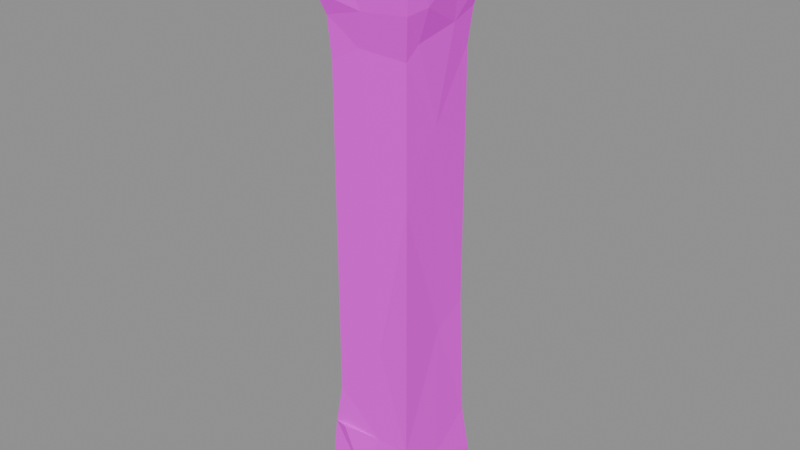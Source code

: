 # Source: wall.stone.t.blend  (saved by Blender 5.2.45; exported with 4.5.12 LTS)
import bpy
from mathutils import Matrix  # noqa: F401  (used for matrix-valued properties, if any)

bpy.ops.wm.read_factory_settings(use_empty=True)
scene = bpy.context.scene
scene.name = 'Scene'

# ---- images (referenced by path relative to the original .blend; pixels are not part of the script)
import os
ASSET_DIR = os.environ.get("B2B_ASSET_DIR", "")  # directory of the original .blend (textures are referenced by path, not embedded)
HERE = os.path.dirname(os.path.abspath(__file__))  # packed textures are extracted next to this script under _unpacked/

def load_image(name, relpath, width, height, colorspace="sRGB"):
    """Load a texture the original file referenced (path relative to the .blend, or extracted next to this script)."""
    p = next((c for c in (os.path.join(HERE, relpath), os.path.join(ASSET_DIR, relpath)) if relpath and os.path.exists(c)), "")
    if p:
        img = bpy.data.images.load(p, check_existing=True)
        img.name = name
    else:  # same state as the original file: an image datablock whose file is absent (Cycles renders it pink)
        img = bpy.data.images.new(name, width, height)
        img.source = "FILE"
        img.filepath = "//" + (relpath or name)
    img.colorspace_settings.name = colorspace
    return img
img_palette_png = load_image('palette.png', 'palette.png', 1024, 1024, 'sRGB')

# ---- materials (node trees are filled in below, after node groups)
mat_palette = bpy.data.materials.new('palette')

# ---- material node trees
mat_palette.use_nodes = True; mat_palette.node_tree.nodes.clear()
_N = mat_palette.node_tree.nodes; _L = mat_palette.node_tree.links
n0 = _N.new('ShaderNodeBsdfPrincipled'); n0.name = 'Principled BSDF'; n0.location = (-200, 100)
n0.inputs[2].default_value = 0.9
n0.inputs[10].default_value = 0.005
n1 = _N.new('ShaderNodeOutputMaterial'); n1.name = 'Material Output'; n1.location = (200, 100)
n2 = _N.new('ShaderNodeTexImage'); n2.name = 'Image Texture'; n2.location = (0, 0)
n2.image = img_palette_png
n2.interpolation = 'Closest'
_L.new(n0.outputs[0], n1.inputs[0])
_L.new(n2.outputs[0], n0.inputs[0])
n1.is_active_output = True

# ---- meshes
me_t = bpy.data.meshes.new('t')
me_t.from_pydata([(-0.2422, -0.2409, 0.06914), (0.04373, -0.2404, 0.0005037), (-0.03414, -0.242, 0.1983), (-0.2421, -0.051, 0.1863), (0.02855, -0.01991, 6.08e-06), (-0.2214, -0.2175, 0.4358), (-0.1513, -0.2371, 0.4452), (-0.242, -0.2429, 2.577), (-0.2266, -0.09651, 2.53), (-0.2499, -0.25, 2.967), (-0.01555, -0.2252, 2.531), (-0.02629, -0.2493, 2.944), (-0.2406, -0.04007, 0.0001425), (-0.2183, -0.04207, 0.4772), (-0.005585, 0.04307, 3.0), (-0.2491, 0.1311, 2.683), (-0.2389, 0.1299, 2.567), (-0.2499, 0.1802, 2.989), (-0.2389, 0.2308, 0.3935), (-0.2476, 0.2248, 2.578), (-0.233, 0.2439, 2.571), (-0.2499, 0.2493, 2.98), (-0.2423, 0.2418, 0.04417), (-0.0271, 0.2405, 0.001102), (0.01238, 0.2413, 0.2047), (0.01754, 0.2364, 0.4399), (-0.25, 0.25, 2.752), (-0.1186, 0.2432, 2.636), (-0.2486, 0.2477, 2.755), (-0.02864, 0.2492, 2.986), (-0.2142, 0.1973, 2.492), (-0.2002, 0.1996, 0.5218), (0.25, -0.25, 2.89), (0.04959, -0.2188, 0.4536), (-0.1959, -0.2018, 0.636), (0.04631, -0.2003, 0.936), (-0.2023, -0.07085, 0.8491), (-0.1998, -0.2, 1.493), (-0.002949, -0.2005, 1.836), (-0.2, 0.02383, 1.783), (-0.2007, -0.2008, 2.284), (-0.2006, 0.02131, 2.349), (-0.04845, -0.2017, 2.367), (-0.212, -0.2135, 2.48), (-0.1691, 0.001569, 2.499), (-0.1851, 0.2017, 0.8875), (-0.201, 0.2008, 1.729), (-0.1939, 0.1995, 2.335), (0.0587, 0.2009, 0.5592), (0.02795, 0.2007, 1.693), (0.102, 0.2083, 2.442), (-0.09834, 0.2151, 2.496), (0.0671, -0.191, 2.499), (0.09922, -0.2499, 2.989), (0.1469, 0.1011, 2.499), (0.1794, 0.2448, 2.636), (0.2271, -0.2283, 2.555), (0.2459, 0.2444, 2.647), (0.2246, -0.2245, 0.4591), (0.2016, -0.1985, 1.714), (0.2499, 0.01308, 2.987), (0.2015, 0.2015, 1.097), (0.1984, -0.199, 2.357), (0.2296, 0.001632, 0.3372), (0.2001, 0.03397, 1.007), (0.2023, -0.007663, 2.033), (0.2066, -0.1322, 2.419), (0.2138, 0.09164, 2.462), (0.2198, 0.2163, 0.4683), (0.2009, 0.2003, 2.341), (0.2156, 0.2155, 2.506), (0.2438, -0.1174, 2.571), (0.2413, -0.04905, 0.002061), (0.2421, -0.2406, 0.0), (0.2489, -0.2299, 2.989), (0.2493, 0.06922, 2.704), (0.249, 0.2355, 2.985), (0.242, 0.2421, 1.979e-05), (0.2424, 0.2421, 0.2352)], [], [(0, 2, 1), (1, 4, 0), (0, 3, 5), (0, 5, 2), (5, 6, 2), (7, 9, 8), (7, 10, 9), (0, 12, 3), (0, 4, 12), (5, 3, 13), (8, 9, 15), (8, 15, 16), (15, 9, 17), (9, 14, 17), (3, 18, 13), (8, 15, 19), (16, 8, 19), (16, 19, 20), (12, 22, 3), (12, 23, 22), (12, 4, 23), (22, 23, 24), (3, 22, 18), (22, 24, 18), (18, 24, 25), (16, 15, 20), (20, 15, 26), (20, 26, 27), (19, 15, 28), (19, 28, 20), (28, 27, 20), (15, 21, 28), (28, 21, 27), (15, 21, 26), (26, 21, 27), (21, 29, 27), (15, 17, 21), (17, 14, 29), (17, 29, 21), (18, 31, 13), (20, 30, 16), (5, 13, 34), (34, 33, 5), (34, 36, 37), (34, 37, 35), (35, 37, 38), (36, 39, 37), (37, 39, 40), (37, 40, 38), (40, 39, 41), (40, 42, 38), (40, 41, 43), (40, 43, 42), (43, 10, 42), (41, 8, 43), (10, 44, 43), (43, 44, 8), (43, 7, 8), (43, 10, 7), (13, 36, 34), (41, 30, 8), (8, 44, 30), (30, 8, 16), (13, 31, 36), (31, 45, 36), (31, 48, 45), (36, 45, 39), (45, 46, 39), (45, 49, 46), (39, 46, 41), (46, 49, 47), (46, 47, 41), (41, 47, 30), (47, 50, 30), (30, 50, 51), (30, 44, 51), (20, 51, 30), (31, 18, 25), (31, 25, 48), (51, 20, 27), (34, 35, 33), (6, 5, 33), (10, 32, 9), (48, 49, 45), (10, 52, 44), (47, 49, 50), (32, 53, 9), (9, 53, 14), (6, 33, 2), (44, 54, 51), (9, 10, 11), (51, 27, 55), (51, 55, 50), (54, 50, 51), (10, 56, 32), (10, 32, 11), (55, 57, 50), (27, 29, 55), (42, 62, 38), (10, 56, 42), (10, 56, 52), (63, 64, 68), (68, 64, 61), (68, 61, 48), (48, 25, 68), (54, 70, 50), (33, 35, 58), (63, 58, 64), (35, 59, 58), (58, 59, 64), (35, 38, 59), (59, 65, 64), (38, 62, 59), (59, 62, 65), (65, 62, 66), (42, 56, 62), (62, 56, 66), (52, 56, 66), (66, 71, 56), (52, 66, 54), (54, 66, 67), (66, 67, 71), (65, 66, 67), (48, 61, 49), (64, 65, 61), (65, 69, 61), (49, 61, 69), (65, 67, 69), (49, 69, 50), (69, 67, 70), (69, 70, 50), (54, 67, 70), (50, 57, 70), (67, 70, 57), (25, 24, 68), (1, 2, 73), (1, 73, 4), (73, 2, 58), (73, 58, 63), (2, 33, 58), (56, 71, 32), (32, 74, 53), (53, 74, 14), (73, 72, 4), (73, 63, 72), (71, 75, 32), (14, 74, 60), (32, 60, 74), (32, 75, 60), (71, 67, 75), (75, 76, 60), (14, 60, 76), (67, 57, 75), (75, 57, 76), (4, 77, 23), (23, 77, 24), (4, 72, 77), (72, 63, 78), (72, 78, 77), (24, 77, 78), (63, 68, 78), (24, 78, 68), (55, 76, 57), (14, 76, 29), (29, 76, 55)])
_uv = me_t.uv_layers.new(name='UVMap')
_uv.uv.foreach_set('vector', [0.5625, 0.9444, 0.5625, 0.9444, 0.5625, 0.9444, 0.5625, 0.9444, 0.5625, 0.9444, 0.5625, 0.9444, 0.5625, 0.9444, 0.5625, 0.9444, 0.5625, 0.9444, 0.5625, 0.9444, 0.5625, 0.9444, 0.5625, 0.9444, 0.5625, 0.9444, 0.5625, 0.9444, 0.5625, 0.9444, 0.4375, 0.9444, 0.4375, 0.9444, 0.4375, 0.9444, 0.4375, 0.9444, 0.4375, 0.9444, 0.4375, 0.9444, 0.5625, 0.9444, 0.5625, 0.9444, 0.5625, 0.9444, 0.5625, 0.9444, 0.5625, 0.9444, 0.5625, 0.9444, 0.5625, 0.9444, 0.5625, 0.9444, 0.5625, 0.9444, 0.4375, 0.9444, 0.4375, 0.9444, 0.4375, 0.9444, 0.5625, 0.9444, 0.5625, 0.9444, 0.5625, 0.9444, 0.4375, 0.9444, 0.4375, 0.9444, 0.4375, 0.9444, 0.3125, 0.9444, 0.3125, 0.9444, 0.3125, 0.9444, 0.6875, 0.9444, 0.6875, 0.9444, 0.6875, 0.9444, 0.5625, 0.9444, 0.5625, 0.9444, 0.5625, 0.9444, 0.5625, 0.9444, 0.5625, 0.9444, 0.5625, 0.9444, 0.5625, 0.9444, 0.5625, 0.9444, 0.5625, 0.9444, 0.5625, 0.9444, 0.5625, 0.9444, 0.5625, 0.9444, 0.5625, 0.9444, 0.5625, 0.9444, 0.5625, 0.9444, 0.5625, 0.9444, 0.5625, 0.9444, 0.5625, 0.9444, 0.5625, 0.9444, 0.5625, 0.9444, 0.5625, 0.9444, 0.5625, 0.9444, 0.5625, 0.9444, 0.5625, 0.9444, 0.5625, 0.9444, 0.5625, 0.9444, 0.5625, 0.9444, 0.5625, 0.9444, 0.5625, 0.9444, 0.5625, 0.9444, 0.5625, 0.9444, 0.5625, 0.9444, 0.5625, 0.9444, 0.5625, 0.9444, 0.5625, 0.9444, 0.5625, 0.9444, 0.5625, 0.9444, 0.5625, 0.9444, 0.5625, 0.9444, 0.5625, 0.9444, 0.5625, 0.9444, 0.5625, 0.9444, 0.5625, 0.9444, 0.5625, 0.9444, 0.5625, 0.9444, 0.5625, 0.9444, 0.5625, 0.9444, 0.5625, 0.9444, 0.4375, 0.9444, 0.4375, 0.9444, 0.4375, 0.9444, 0.5625, 0.9444, 0.5625, 0.9444, 0.5625, 0.9444, 0.4375, 0.9444, 0.4375, 0.9444, 0.4375, 0.9444, 0.5625, 0.9444, 0.5625, 0.9444, 0.5625, 0.9444, 0.4375, 0.9444, 0.4375, 0.9444, 0.4375, 0.9444, 0.4375, 0.9444, 0.4375, 0.9444, 0.4375, 0.9444, 0.3125, 0.9444, 0.3125, 0.9444, 0.3125, 0.9444, 0.3125, 0.9444, 0.3125, 0.9444, 0.3125, 0.9444, 0.6875, 0.9444, 0.6875, 0.9444, 0.6875, 0.9444, 0.5625, 0.9444, 0.5625, 0.9444, 0.5625, 0.9444, 0.5625, 0.9444, 0.5625, 0.9444, 0.5625, 0.9444, 0.5625, 0.9444, 0.5625, 0.9444, 0.5625, 0.9444, 0.4375, 0.9444, 0.4375, 0.9444, 0.4375, 0.9444, 0.4375, 0.9444, 0.4375, 0.9444, 0.4375, 0.9444, 0.4375, 0.9444, 0.4375, 0.9444, 0.4375, 0.9444, 0.5625, 0.9444, 0.5625, 0.9444, 0.5625, 0.9444, 0.4375, 0.9444, 0.4375, 0.9444, 0.4375, 0.9444, 0.4375, 0.9444, 0.4375, 0.9444, 0.4375, 0.9444, 0.5625, 0.9444, 0.5625, 0.9444, 0.5625, 0.9444, 0.5625, 0.9444, 0.5625, 0.9444, 0.5625, 0.9444, 0.5625, 0.9444, 0.5625, 0.9444, 0.5625, 0.9444, 0.5625, 0.9444, 0.5625, 0.9444, 0.5625, 0.9444, 0.4375, 0.9444, 0.4375, 0.9444, 0.4375, 0.9444, 0.4375, 0.9444, 0.4375, 0.9444, 0.4375, 0.9444, 0.4375, 0.9444, 0.4375, 0.9444, 0.4375, 0.9444, 0.4375, 0.9444, 0.4375, 0.9444, 0.4375, 0.9444, 0.4375, 0.9444, 0.4375, 0.9444, 0.4375, 0.9444, 0.4375, 0.9444, 0.4375, 0.9444, 0.4375, 0.9444, 0.5625, 0.9444, 0.5625, 0.9444, 0.5625, 0.9444, 0.5625, 0.9444, 0.5625, 0.9444, 0.5625, 0.9444, 0.5625, 0.9444, 0.5625, 0.9444, 0.5625, 0.9444, 0.5625, 0.9444, 0.5625, 0.9444, 0.5625, 0.9444, 0.6875, 0.9444, 0.6875, 0.9444, 0.6875, 0.9444, 0.5625, 0.9444, 0.5625, 0.9444, 0.5625, 0.9444, 0.6875, 0.9444, 0.6875, 0.9444, 0.6875, 0.9444, 0.5625, 0.9444, 0.5625, 0.9444, 0.5625, 0.9444, 0.5625, 0.9444, 0.5625, 0.9444, 0.5625, 0.9444, 0.5625, 0.9444, 0.5625, 0.9444, 0.5625, 0.9444, 0.5625, 0.9444, 0.5625, 0.9444, 0.5625, 0.9444, 0.5625, 0.9444, 0.5625, 0.9444, 0.5625, 0.9444, 0.4375, 0.9444, 0.4375, 0.9444, 0.4375, 0.9444, 0.4375, 0.9444, 0.4375, 0.9444, 0.4375, 0.9444, 0.4375, 0.9444, 0.4375, 0.9444, 0.4375, 0.9444, 0.5625, 0.9444, 0.5625, 0.9444, 0.5625, 0.9444, 0.5625, 0.9444, 0.5625, 0.9444, 0.5625, 0.9444, 0.5625, 0.9444, 0.5625, 0.9444, 0.5625, 0.9444, 0.6875, 0.9444, 0.6875, 0.9444, 0.6875, 0.9444, 0.6875, 0.9444, 0.6875, 0.9444, 0.6875, 0.9444, 0.5625, 0.9444, 0.5625, 0.9444, 0.5625, 0.9444, 0.5625, 0.9444, 0.5625, 0.9444, 0.5625, 0.9444, 0.5625, 0.9444, 0.5625, 0.9444, 0.5625, 0.9444, 0.4375, 0.9444, 0.4375, 0.9444, 0.4375, 0.9444, 0.5625, 0.9444, 0.5625, 0.9444, 0.5625, 0.9444, 0.4375, 0.9444, 0.4375, 0.9444, 0.4375, 0.9444, 0.4375, 0.9444, 0.4375, 0.9444, 0.4375, 0.9444, 0.5625, 0.9444, 0.5625, 0.9444, 0.5625, 0.9444, 0.3125, 0.9444, 0.3125, 0.9444, 0.3125, 0.9444, 0.5625, 0.9444, 0.5625, 0.9444, 0.5625, 0.9444, 0.5625, 0.9444, 0.5625, 0.9444, 0.5625, 0.9444, 0.5625, 0.9444, 0.5625, 0.9444, 0.5625, 0.9444, 0.5625, 0.9444, 0.5625, 0.9444, 0.5625, 0.9444, 0.5625, 0.9444, 0.5625, 0.9444, 0.5625, 0.9444, 0.5625, 0.9444, 0.5625, 0.9444, 0.5625, 0.9444, 0.5625, 0.9444, 0.5625, 0.9444, 0.5625, 0.9444, 0.5625, 0.9444, 0.5625, 0.9444, 0.5625, 0.9444, 0.5625, 0.9444, 0.5625, 0.9444, 0.5625, 0.9444, 0.5625, 0.9444, 0.5625, 0.9444, 0.5625, 0.9444, 0.5625, 0.9444, 0.5625, 0.9444, 0.5625, 0.9444, 0.5625, 0.9444, 0.5625, 0.9444, 0.5625, 0.9444, 0.5625, 0.9444, 0.5625, 0.9444, 0.5625, 0.9444, 0.6875, 0.9444, 0.6875, 0.9444, 0.6875, 0.9444, 0.6875, 0.9444, 0.6875, 0.9444, 0.6875, 0.9444, 0.6875, 0.9444, 0.6875, 0.9444, 0.6875, 0.9444, 0.6875, 0.9444, 0.6875, 0.9444, 0.6875, 0.9444, 0.5625, 0.9444, 0.5625, 0.9444, 0.5625, 0.9444, 0.5625, 0.9444, 0.5625, 0.9444, 0.5625, 0.9444, 0.5625, 0.9444, 0.5625, 0.9444, 0.5625, 0.9444, 0.5625, 0.9444, 0.5625, 0.9444, 0.5625, 0.9444, 0.5625, 0.9444, 0.5625, 0.9444, 0.5625, 0.9444, 0.5625, 0.9444, 0.5625, 0.9444, 0.5625, 0.9444, 0.5625, 0.9444, 0.5625, 0.9444, 0.5625, 0.9444, 0.4375, 0.9444, 0.4375, 0.9444, 0.4375, 0.9444, 0.4375, 0.9444, 0.4375, 0.9444, 0.4375, 0.9444, 0.5625, 0.9444, 0.5625, 0.9444, 0.5625, 0.9444, 0.5625, 0.9444, 0.5625, 0.9444, 0.5625, 0.9444, 0.5625, 0.9444, 0.5625, 0.9444, 0.5625, 0.9444, 0.5625, 0.9444, 0.5625, 0.9444, 0.5625, 0.9444, 0.5625, 0.9444, 0.5625, 0.9444, 0.5625, 0.9444, 0.5625, 0.9444, 0.5625, 0.9444, 0.5625, 0.9444, 0.5625, 0.9444, 0.5625, 0.9444, 0.5625, 0.9444, 0.5625, 0.9444, 0.5625, 0.9444, 0.5625, 0.9444, 0.5625, 0.9444, 0.5625, 0.9444, 0.5625, 0.9444, 0.5625, 0.9444, 0.5625, 0.9444, 0.5625, 0.9444, 0.5625, 0.9444, 0.5625, 0.9444, 0.5625, 0.9444, 0.4375, 0.9444, 0.4375, 0.9444, 0.4375, 0.9444, 0.5625, 0.9444, 0.5625, 0.9444, 0.5625, 0.9444, 0.4375, 0.9444, 0.4375, 0.9444, 0.4375, 0.9444, 0.4375, 0.9444, 0.4375, 0.9444, 0.4375, 0.9444, 0.4375, 0.9444, 0.4375, 0.9444, 0.4375, 0.9444, 0.4375, 0.9444, 0.4375, 0.9444, 0.4375, 0.9444, 0.5625, 0.9444, 0.5625, 0.9444, 0.5625, 0.9444, 0.5625, 0.9444, 0.5625, 0.9444, 0.5625, 0.9444, 0.5625, 0.9444, 0.5625, 0.9444, 0.5625, 0.9444, 0.6875, 0.9444, 0.6875, 0.9444, 0.6875, 0.9444, 0.6875, 0.9444, 0.6875, 0.9444, 0.6875, 0.9444, 0.6875, 0.9444, 0.6875, 0.9444, 0.6875, 0.9444, 0.6875, 0.9444, 0.6875, 0.9444, 0.6875, 0.9444, 0.6875, 0.9444, 0.6875, 0.9444, 0.6875, 0.9444, 0.5625, 0.9444, 0.5625, 0.9444, 0.5625, 0.9444, 0.5625, 0.9444, 0.5625, 0.9444, 0.5625, 0.9444, 0.5625, 0.9444, 0.5625, 0.9444, 0.5625, 0.9444, 0.3125, 0.9444, 0.3125, 0.9444, 0.3125, 0.9444, 0.6875, 0.9444, 0.6875, 0.9444, 0.6875, 0.9444, 0.6875, 0.9444, 0.6875, 0.9444, 0.6875, 0.9444, 0.5625, 0.9444, 0.5625, 0.9444, 0.5625, 0.9444, 0.3125, 0.9444, 0.3125, 0.9444, 0.3125, 0.9444, 0.5625, 0.9444, 0.5625, 0.9444, 0.5625, 0.9444, 0.5625, 0.9444, 0.5625, 0.9444, 0.5625, 0.9444, 0.5625, 0.9444, 0.5625, 0.9444, 0.5625, 0.9444, 0.5625, 0.9444, 0.5625, 0.9444, 0.5625, 0.9444, 0.3125, 0.9444, 0.3125, 0.9444, 0.3125, 0.9444, 0.5625, 0.9444, 0.5625, 0.9444, 0.5625, 0.9444, 0.5625, 0.9444, 0.5625, 0.9444, 0.5625, 0.9444, 0.6875, 0.9444, 0.6875, 0.9444, 0.6875, 0.9444, 0.6875, 0.9444, 0.6875, 0.9444, 0.6875, 0.9444, 0.6875, 0.9444, 0.6875, 0.9444, 0.6875, 0.9444, 0.6875, 0.9444, 0.6875, 0.9444, 0.6875, 0.9444, 0.6875, 0.9444, 0.6875, 0.9444, 0.6875, 0.9444, 0.6875, 0.9444, 0.6875, 0.9444, 0.6875, 0.9444, 0.6875, 0.9444, 0.6875, 0.9444, 0.6875, 0.9444, 0.6875, 0.9444, 0.6875, 0.9444, 0.6875, 0.9444, 0.5625, 0.9444, 0.5625, 0.9444, 0.5625, 0.9444, 0.3125, 0.9444, 0.3125, 0.9444, 0.3125, 0.9444, 0.5625, 0.9444, 0.5625, 0.9444, 0.5625, 0.9444])
me_t.materials.append(mat_palette)
me_t.update()

# ---- objects
ob_t = bpy.data.objects.new('t', me_t)

# ---- transforms, parenting, visibility, modifiers, constraints
ob_t.location = (0.0, -0.0, 0.0)

# ---- collection membership
scene.collection.objects.link(ob_t)

# ---- scene / render settings (as saved in the file)
scene.frame_start = 1; scene.frame_end = 250; scene.frame_set(1)
scene.render.engine = 'BLENDER_EEVEE_NEXT'
scene.render.bake_bias = 0.0
scene.render.bake_samples = 0
scene.render.compositor_device = 'GPU'
scene.eevee.use_volume_custom_range = False
scene.eevee.fast_gi_thickness_near = 0.1
scene.eevee.fast_gi_thickness_far = 0.0
scene.eevee.ray_tracing_options.screen_trace_thickness = 0.1
bpy.context.view_layer.update()

# ---- added for rendering (the .blend has no active camera and no usable light): camera, sun + grey world if the file has none
cam_auto = bpy.data.cameras.new('AutoCamera')
cam_auto.lens = 50.0
cam_auto.sensor_width = 36.0
cam_auto.clip_end = 1000.0
ob_auto_camera = bpy.data.objects.new('AutoCamera', cam_auto)
scene.collection.objects.link(ob_auto_camera)
ob_auto_camera.location = (2.85173, -3.42208, 3.78139)
ob_auto_camera.rotation_euler = (1.09748, -7.21219e-08, 0.694738)
scene.camera = ob_auto_camera
light_auto_sun = bpy.data.lights.new('AutoSun', 'SUN')
light_auto_sun.energy = 3.0
light_auto_sun.angle = 0.0523599
ob_auto_sun = bpy.data.objects.new('AutoSun', light_auto_sun)
scene.collection.objects.link(ob_auto_sun)
ob_auto_sun.rotation_euler = (0.872665, 0.174533, 0.523599)
if scene.world is None:
    world_auto = bpy.data.worlds.new('AutoWorld')
    world_auto.color = (0.3, 0.3, 0.3)
    scene.world = world_auto
bpy.context.view_layer.update()
